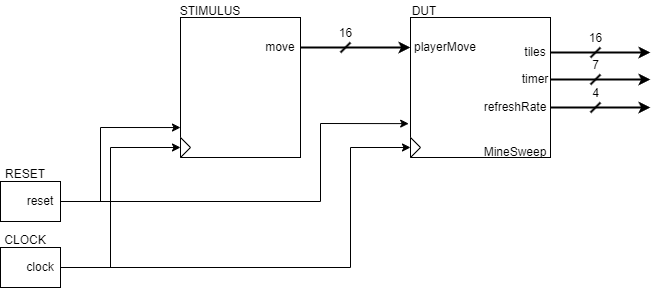

The diagram above was exported from draw.io. Its source (the exported page's mxGraphModel, read from the mxfile embedded in the PNG):
<mxGraphModel dx="1551" dy="1113" grid="1" gridSize="10" guides="1" tooltips="1" connect="1" arrows="1" fold="1" page="1" pageScale="1" pageWidth="1169" pageHeight="827" math="0" shadow="0">
  <root>
    <mxCell id="0" />
    <mxCell id="1" parent="0" />
    <mxCell id="2" value="" style="externalPins=0;recursiveResize=0;shadow=0;dashed=0;align=center;html=1;strokeWidth=1;shape=mxgraph.rtl.abstract.entity;container=1;collapsible=0;kind=sequential;drawPins=0;left=3;right=2;bottom=0;top=0;" vertex="1" parent="1">
      <mxGeometry x="670" y="287" width="140" height="140" as="geometry" />
    </mxCell>
    <mxCell id="11" value="playerMove" style="text;html=1;strokeColor=none;fillColor=none;align=center;verticalAlign=middle;whiteSpace=wrap;rounded=0;" vertex="1" parent="2">
      <mxGeometry y="20" width="70" height="20" as="geometry" />
    </mxCell>
    <mxCell id="15" value="" style="triangle;whiteSpace=wrap;html=1;" vertex="1" parent="2">
      <mxGeometry y="120" width="10" height="20" as="geometry" />
    </mxCell>
    <mxCell id="24" value="tiles" style="text;html=1;strokeColor=none;fillColor=none;align=center;verticalAlign=middle;whiteSpace=wrap;rounded=0;" vertex="1" parent="2">
      <mxGeometry x="110" y="30" width="30" height="10" as="geometry" />
    </mxCell>
    <mxCell id="23" value="timer" style="text;html=1;strokeColor=none;fillColor=none;align=center;verticalAlign=middle;whiteSpace=wrap;rounded=0;" vertex="1" parent="2">
      <mxGeometry x="110" y="52" width="30" height="20" as="geometry" />
    </mxCell>
    <mxCell id="25" value="refreshRate" style="text;html=1;strokeColor=none;fillColor=none;align=center;verticalAlign=middle;whiteSpace=wrap;rounded=0;" vertex="1" parent="2">
      <mxGeometry x="70" y="80" width="70" height="20" as="geometry" />
    </mxCell>
    <mxCell id="35" value="DUT" style="text;html=1;strokeColor=none;fillColor=none;align=center;verticalAlign=middle;whiteSpace=wrap;rounded=0;strokeWidth=2;" vertex="1" parent="2">
      <mxGeometry x="-6" y="-16" width="40" height="20" as="geometry" />
    </mxCell>
    <mxCell id="36" value="MineSweep" style="text;html=1;strokeColor=none;fillColor=none;align=center;verticalAlign=middle;whiteSpace=wrap;rounded=0;strokeWidth=2;" vertex="1" parent="2">
      <mxGeometry x="70" y="130" width="70" height="10" as="geometry" />
    </mxCell>
    <mxCell id="3" value="" style="externalPins=0;recursiveResize=0;shadow=0;dashed=0;align=center;html=1;strokeWidth=1;shape=mxgraph.rtl.abstract.entity;container=1;collapsible=0;kind=sequential;drawPins=0;left=3;right=2;bottom=0;top=0;" vertex="1" parent="1">
      <mxGeometry x="440" y="287" width="120" height="140" as="geometry" />
    </mxCell>
    <mxCell id="14" value="" style="triangle;whiteSpace=wrap;html=1;" vertex="1" parent="3">
      <mxGeometry y="120" width="10" height="20" as="geometry" />
    </mxCell>
    <mxCell id="38" value="move" style="text;html=1;strokeColor=none;fillColor=none;align=center;verticalAlign=middle;whiteSpace=wrap;rounded=0;strokeWidth=2;" vertex="1" parent="3">
      <mxGeometry x="80" y="26" width="40" height="8" as="geometry" />
    </mxCell>
    <mxCell id="19" style="edgeStyle=none;rounded=0;html=1;exitX=0;exitY=0;exitDx=60;exitDy=20;exitPerimeter=0;entryX=0;entryY=0.786;entryDx=0;entryDy=0;entryPerimeter=0;" edge="1" parent="1" source="4" target="3">
      <mxGeometry relative="1" as="geometry">
        <Array as="points">
          <mxPoint x="360" y="471" />
          <mxPoint x="360" y="397" />
        </Array>
      </mxGeometry>
    </mxCell>
    <mxCell id="20" style="edgeStyle=none;rounded=0;html=1;exitX=0;exitY=0;exitDx=60;exitDy=20;exitPerimeter=0;entryX=-0.013;entryY=0.758;entryDx=0;entryDy=0;entryPerimeter=0;" edge="1" parent="1" source="4" target="2">
      <mxGeometry relative="1" as="geometry">
        <Array as="points">
          <mxPoint x="580" y="471" />
          <mxPoint x="580" y="393" />
        </Array>
      </mxGeometry>
    </mxCell>
    <mxCell id="4" value="" style="externalPins=0;recursiveResize=0;shadow=0;dashed=0;align=center;html=1;strokeWidth=1;shape=mxgraph.rtl.abstract.entity;container=1;collapsible=0;kind=sequential;drawPins=0;left=3;right=2;bottom=0;top=0;" vertex="1" parent="1">
      <mxGeometry x="260" y="451" width="60" height="40" as="geometry" />
    </mxCell>
    <mxCell id="21" value="reset" style="text;html=1;strokeColor=none;fillColor=none;align=center;verticalAlign=middle;whiteSpace=wrap;rounded=0;" vertex="1" parent="4">
      <mxGeometry x="20" y="15" width="40" height="10" as="geometry" />
    </mxCell>
    <mxCell id="16" style="edgeStyle=none;html=1;exitX=0;exitY=0;exitDx=60;exitDy=20;exitPerimeter=0;entryX=0;entryY=0.5;entryDx=0;entryDy=0;rounded=0;" edge="1" parent="1" source="6" target="14">
      <mxGeometry relative="1" as="geometry">
        <Array as="points">
          <mxPoint x="370" y="537" />
          <mxPoint x="370" y="417" />
        </Array>
      </mxGeometry>
    </mxCell>
    <mxCell id="17" style="edgeStyle=none;html=1;exitX=0;exitY=0;exitDx=60;exitDy=20;exitPerimeter=0;entryX=0;entryY=0.5;entryDx=0;entryDy=0;rounded=0;" edge="1" parent="1" source="6" target="15">
      <mxGeometry relative="1" as="geometry">
        <Array as="points">
          <mxPoint x="610" y="537" />
          <mxPoint x="610" y="417" />
        </Array>
      </mxGeometry>
    </mxCell>
    <mxCell id="6" value="" style="externalPins=0;recursiveResize=0;shadow=0;dashed=0;align=center;html=1;strokeWidth=1;shape=mxgraph.rtl.abstract.entity;container=1;collapsible=0;kind=sequential;drawPins=0;left=3;right=2;bottom=0;top=0;" vertex="1" parent="1">
      <mxGeometry x="260" y="517" width="60" height="40" as="geometry" />
    </mxCell>
    <mxCell id="22" value="clock" style="text;html=1;strokeColor=none;fillColor=none;align=center;verticalAlign=middle;whiteSpace=wrap;rounded=0;" vertex="1" parent="6">
      <mxGeometry x="20" y="15" width="40" height="10" as="geometry" />
    </mxCell>
    <mxCell id="7" value="" style="endArrow=classic;html=1;entryX=0;entryY=0.5;entryDx=0;entryDy=0;strokeWidth=2;" edge="1" parent="1" target="11">
      <mxGeometry width="50" height="50" relative="1" as="geometry">
        <mxPoint x="560" y="317" as="sourcePoint" />
        <mxPoint x="710" y="377" as="targetPoint" />
      </mxGeometry>
    </mxCell>
    <mxCell id="12" value="CLOCK" style="text;html=1;strokeColor=none;fillColor=none;align=center;verticalAlign=middle;whiteSpace=wrap;rounded=0;" vertex="1" parent="1">
      <mxGeometry x="260" y="495" width="50" height="30" as="geometry" />
    </mxCell>
    <mxCell id="18" value="RESET" style="text;html=1;strokeColor=none;fillColor=none;align=center;verticalAlign=middle;whiteSpace=wrap;rounded=0;" vertex="1" parent="1">
      <mxGeometry x="260" y="434" width="50" height="20" as="geometry" />
    </mxCell>
    <mxCell id="26" value="" style="endArrow=classic;html=1;rounded=0;exitX=1;exitY=0.5;exitDx=0;exitDy=0;strokeWidth=2;" edge="1" parent="1" source="24">
      <mxGeometry width="50" height="50" relative="1" as="geometry">
        <mxPoint x="830" y="377" as="sourcePoint" />
        <mxPoint x="910" y="322" as="targetPoint" />
      </mxGeometry>
    </mxCell>
    <mxCell id="27" value="" style="endArrow=classic;html=1;rounded=0;exitX=1;exitY=0.5;exitDx=0;exitDy=0;strokeWidth=2;" edge="1" parent="1" source="23">
      <mxGeometry width="50" height="50" relative="1" as="geometry">
        <mxPoint x="830" y="347.00000000000006" as="sourcePoint" />
        <mxPoint x="910" y="349" as="targetPoint" />
      </mxGeometry>
    </mxCell>
    <mxCell id="28" value="" style="endArrow=classic;html=1;rounded=0;exitX=1;exitY=0.5;exitDx=0;exitDy=0;strokeWidth=2;" edge="1" parent="1" source="25">
      <mxGeometry width="50" height="50" relative="1" as="geometry">
        <mxPoint x="820" y="377.00000000000006" as="sourcePoint" />
        <mxPoint x="910" y="377" as="targetPoint" />
      </mxGeometry>
    </mxCell>
    <mxCell id="29" value="4" style="verticalLabelPosition=top;shadow=0;dashed=0;align=center;html=1;verticalAlign=bottom;shape=mxgraph.electrical.transmission.bus_width;pointerEvents=1;strokeWidth=2;labelPosition=center;" vertex="1" parent="1">
      <mxGeometry x="850" y="372" width="10" height="10" as="geometry" />
    </mxCell>
    <mxCell id="30" value="16" style="verticalLabelPosition=top;shadow=0;dashed=0;align=center;html=1;verticalAlign=bottom;shape=mxgraph.electrical.transmission.bus_width;pointerEvents=1;strokeWidth=2;labelPosition=center;" vertex="1" parent="1">
      <mxGeometry x="600" y="312" width="10" height="10" as="geometry" />
    </mxCell>
    <mxCell id="31" value="7" style="verticalLabelPosition=top;shadow=0;dashed=0;align=center;html=1;verticalAlign=bottom;shape=mxgraph.electrical.transmission.bus_width;pointerEvents=1;strokeWidth=2;labelPosition=center;" vertex="1" parent="1">
      <mxGeometry x="850" y="344" width="10" height="10" as="geometry" />
    </mxCell>
    <mxCell id="32" value="16" style="verticalLabelPosition=top;shadow=0;dashed=0;align=center;html=1;verticalAlign=bottom;shape=mxgraph.electrical.transmission.bus_width;pointerEvents=1;strokeWidth=2;labelPosition=center;" vertex="1" parent="1">
      <mxGeometry x="850" y="317" width="10" height="10" as="geometry" />
    </mxCell>
    <mxCell id="37" value="STIMULUS" style="text;html=1;strokeColor=none;fillColor=none;align=center;verticalAlign=middle;whiteSpace=wrap;rounded=0;strokeWidth=2;" vertex="1" parent="1">
      <mxGeometry x="440" y="276" width="60" height="10" as="geometry" />
    </mxCell>
  </root>
</mxGraphModel>